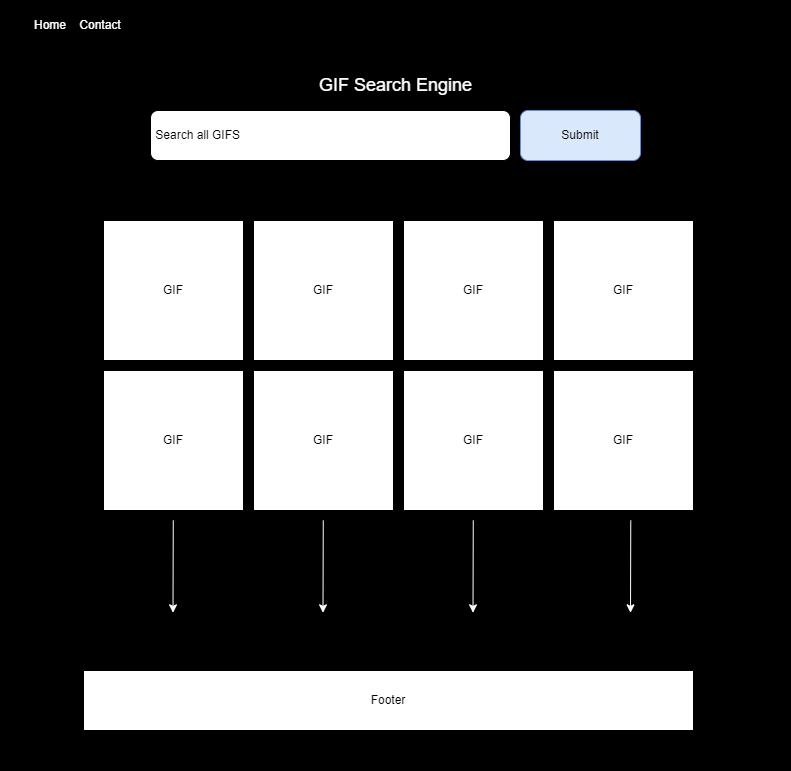

The diagram above was exported from draw.io. Its source (the exported page's mxGraphModel, read from the mxfile embedded in the PNG):
<mxGraphModel dx="1434" dy="788" grid="1" gridSize="10" guides="1" tooltips="1" connect="1" arrows="1" fold="1" page="1" pageScale="1" pageWidth="850" pageHeight="1100" math="0" shadow="0">
  <root>
    <mxCell id="0" />
    <mxCell id="1" parent="0" />
    <mxCell id="S46-zMr9JQMG08A6o768-1" value="" style="rounded=0;whiteSpace=wrap;html=1;fillColor=#000000;" vertex="1" parent="1">
      <mxGeometry x="30" y="20" width="790" height="770" as="geometry" />
    </mxCell>
    <mxCell id="S46-zMr9JQMG08A6o768-2" value="Home" style="text;html=1;strokeColor=none;fillColor=none;align=center;verticalAlign=middle;whiteSpace=wrap;rounded=0;fontColor=#FFFFFF;" vertex="1" parent="1">
      <mxGeometry x="50" y="30" width="60" height="30" as="geometry" />
    </mxCell>
    <mxCell id="S46-zMr9JQMG08A6o768-3" value="Contact" style="text;html=1;strokeColor=none;fillColor=none;align=center;verticalAlign=middle;whiteSpace=wrap;rounded=0;fontColor=#FFFFFF;" vertex="1" parent="1">
      <mxGeometry x="100" y="30" width="60" height="30" as="geometry" />
    </mxCell>
    <mxCell id="S46-zMr9JQMG08A6o768-4" value="&lt;font style=&quot;font-size: 18px;&quot;&gt;GIF Search Engine&lt;/font&gt;" style="text;html=1;strokeColor=none;fillColor=none;align=center;verticalAlign=middle;whiteSpace=wrap;rounded=0;fontColor=#FFFFFF;" vertex="1" parent="1">
      <mxGeometry x="334" y="90" width="183" height="30" as="geometry" />
    </mxCell>
    <mxCell id="S46-zMr9JQMG08A6o768-5" value="&amp;nbsp;Search all GIFS" style="rounded=1;whiteSpace=wrap;html=1;align=left;" vertex="1" parent="1">
      <mxGeometry x="180" y="130" width="360" height="50" as="geometry" />
    </mxCell>
    <mxCell id="S46-zMr9JQMG08A6o768-6" value="Submit" style="rounded=1;whiteSpace=wrap;html=1;fillColor=#dae8fc;strokeColor=#6c8ebf;" vertex="1" parent="1">
      <mxGeometry x="550" y="130" width="120" height="50" as="geometry" />
    </mxCell>
    <mxCell id="S46-zMr9JQMG08A6o768-7" value="GIF" style="whiteSpace=wrap;html=1;aspect=fixed;" vertex="1" parent="1">
      <mxGeometry x="133" y="240" width="140" height="140" as="geometry" />
    </mxCell>
    <mxCell id="S46-zMr9JQMG08A6o768-8" value="GIF" style="whiteSpace=wrap;html=1;aspect=fixed;" vertex="1" parent="1">
      <mxGeometry x="283" y="240" width="140" height="140" as="geometry" />
    </mxCell>
    <mxCell id="S46-zMr9JQMG08A6o768-9" value="GIF" style="whiteSpace=wrap;html=1;aspect=fixed;" vertex="1" parent="1">
      <mxGeometry x="433" y="240" width="140" height="140" as="geometry" />
    </mxCell>
    <mxCell id="S46-zMr9JQMG08A6o768-10" value="GIF" style="whiteSpace=wrap;html=1;aspect=fixed;" vertex="1" parent="1">
      <mxGeometry x="583" y="240" width="140" height="140" as="geometry" />
    </mxCell>
    <mxCell id="S46-zMr9JQMG08A6o768-11" value="GIF" style="whiteSpace=wrap;html=1;aspect=fixed;" vertex="1" parent="1">
      <mxGeometry x="133" y="390" width="140" height="140" as="geometry" />
    </mxCell>
    <mxCell id="S46-zMr9JQMG08A6o768-12" value="GIF" style="whiteSpace=wrap;html=1;aspect=fixed;" vertex="1" parent="1">
      <mxGeometry x="283" y="390" width="140" height="140" as="geometry" />
    </mxCell>
    <mxCell id="S46-zMr9JQMG08A6o768-13" value="GIF" style="whiteSpace=wrap;html=1;aspect=fixed;" vertex="1" parent="1">
      <mxGeometry x="433" y="390" width="140" height="140" as="geometry" />
    </mxCell>
    <mxCell id="S46-zMr9JQMG08A6o768-14" value="GIF" style="whiteSpace=wrap;html=1;aspect=fixed;" vertex="1" parent="1">
      <mxGeometry x="583" y="390" width="140" height="140" as="geometry" />
    </mxCell>
    <mxCell id="S46-zMr9JQMG08A6o768-19" value="" style="endArrow=classic;html=1;rounded=0;strokeColor=#FFFFFF;exitX=0.013;exitY=0.701;exitDx=0;exitDy=0;exitPerimeter=0;" edge="1" parent="1">
      <mxGeometry width="50" height="50" relative="1" as="geometry">
        <mxPoint x="202.76999999999998" y="540" as="sourcePoint" />
        <mxPoint x="202.5" y="632.2934920634921" as="targetPoint" />
      </mxGeometry>
    </mxCell>
    <mxCell id="S46-zMr9JQMG08A6o768-20" value="" style="endArrow=classic;html=1;rounded=0;strokeColor=#FFFFFF;exitX=0.013;exitY=0.701;exitDx=0;exitDy=0;exitPerimeter=0;" edge="1" parent="1">
      <mxGeometry width="50" height="50" relative="1" as="geometry">
        <mxPoint x="352.77" y="540" as="sourcePoint" />
        <mxPoint x="352.5" y="632.2934920634921" as="targetPoint" />
      </mxGeometry>
    </mxCell>
    <mxCell id="S46-zMr9JQMG08A6o768-21" value="" style="endArrow=classic;html=1;rounded=0;strokeColor=#FFFFFF;exitX=0.013;exitY=0.701;exitDx=0;exitDy=0;exitPerimeter=0;" edge="1" parent="1">
      <mxGeometry width="50" height="50" relative="1" as="geometry">
        <mxPoint x="502.77" y="540" as="sourcePoint" />
        <mxPoint x="502.5" y="632.2934920634921" as="targetPoint" />
      </mxGeometry>
    </mxCell>
    <mxCell id="S46-zMr9JQMG08A6o768-22" value="" style="endArrow=classic;html=1;rounded=0;strokeColor=#FFFFFF;exitX=0.013;exitY=0.701;exitDx=0;exitDy=0;exitPerimeter=0;" edge="1" parent="1">
      <mxGeometry width="50" height="50" relative="1" as="geometry">
        <mxPoint x="660.27" y="540" as="sourcePoint" />
        <mxPoint x="660" y="632.2934920634921" as="targetPoint" />
      </mxGeometry>
    </mxCell>
    <mxCell id="S46-zMr9JQMG08A6o768-24" value="Footer" style="rounded=0;whiteSpace=wrap;html=1;" vertex="1" parent="1">
      <mxGeometry x="113" y="690" width="610" height="60" as="geometry" />
    </mxCell>
  </root>
</mxGraphModel>